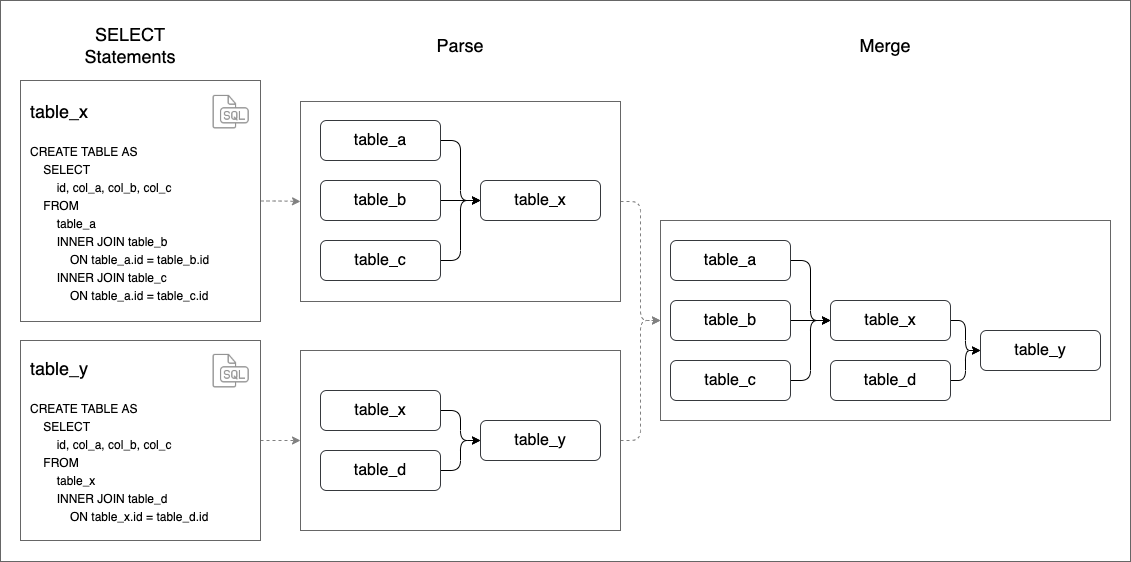

The diagram above was exported from draw.io. Its source (the exported page's mxGraphModel, read from the mxfile embedded in the PNG):
<mxGraphModel dx="1402" dy="936" grid="1" gridSize="10" guides="1" tooltips="1" connect="1" arrows="1" fold="0" page="1" pageScale="1" pageWidth="1169" pageHeight="827" background="#ffffff" math="0" shadow="0">
  <root>
    <mxCell id="0" />
    <mxCell id="1" parent="0" />
    <mxCell id="46" value="" style="rounded=0;whiteSpace=wrap;html=1;labelBackgroundColor=none;labelBorderColor=none;fontSize=18;fontColor=#666666;strokeColor=#666666;fillColor=none;fontStyle=0" parent="1" vertex="1">
      <mxGeometry x="20" y="159" width="1130" height="561" as="geometry" />
    </mxCell>
    <mxCell id="39" value="" style="edgeStyle=orthogonalEdgeStyle;html=1;fontSize=18;fontColor=#666666;strokeColor=#808080;dashed=1;" parent="1" source="5" target="32" edge="1">
      <mxGeometry relative="1" as="geometry" />
    </mxCell>
    <mxCell id="5" value="&lt;p style=&quot;line-height: 1.5&quot;&gt;&lt;font style=&quot;font-size: 18px&quot;&gt;table_x&lt;/font&gt;&lt;br&gt;&lt;br&gt;CREATE TABLE AS&amp;nbsp;&lt;br&gt;&amp;nbsp; &amp;nbsp; SELECT&lt;br&gt;&amp;nbsp; &amp;nbsp; &amp;nbsp; &amp;nbsp; id, col_a, col_b, col_c&lt;br&gt;&amp;nbsp; &amp;nbsp; FROM&lt;br&gt;&amp;nbsp; &amp;nbsp; &amp;nbsp; &amp;nbsp; table_a&lt;br&gt;&amp;nbsp; &amp;nbsp; &amp;nbsp; &amp;nbsp; INNER JOIN table_b&lt;br&gt;&amp;nbsp; &amp;nbsp; &amp;nbsp; &amp;nbsp; &amp;nbsp; &amp;nbsp; ON table_a.id = table_b.id&lt;br&gt;&amp;nbsp; &amp;nbsp; &amp;nbsp; &amp;nbsp; INNER JOIN table_c&lt;br&gt;&amp;nbsp; &amp;nbsp; &amp;nbsp; &amp;nbsp; &amp;nbsp; &amp;nbsp; ON table_a.id = table_c.id&lt;/p&gt;" style="text;strokeColor=#666666;fillColor=none;spacing=0;spacingTop=0;overflow=hidden;rounded=0;verticalAlign=middle;align=left;fontColor=#000000;labelBorderColor=none;html=1;horizontal=1;spacingLeft=10;" parent="1" vertex="1">
      <mxGeometry x="40" y="239" width="240" height="241" as="geometry" />
    </mxCell>
    <mxCell id="7" value="table_x" style="rounded=1;whiteSpace=wrap;html=1;labelBorderColor=none;fontSize=16;strokeColor=#36393d;labelBackgroundColor=none;fillColor=none;fontColor=#000000;" parent="1" vertex="1">
      <mxGeometry x="500" y="339" width="120" height="40" as="geometry" />
    </mxCell>
    <mxCell id="12" style="edgeStyle=orthogonalEdgeStyle;html=1;entryX=0;entryY=0.5;entryDx=0;entryDy=0;fontSize=16;fontColor=#000000;strokeColor=#000000;exitX=1;exitY=0.5;exitDx=0;exitDy=0;" parent="1" source="8" target="7" edge="1">
      <mxGeometry relative="1" as="geometry" />
    </mxCell>
    <mxCell id="8" value="table_a" style="rounded=1;whiteSpace=wrap;html=1;labelBorderColor=none;fontSize=16;strokeColor=#36393d;labelBackgroundColor=none;fillColor=none;fontColor=#000000;" parent="1" vertex="1">
      <mxGeometry x="340" y="279" width="120" height="40" as="geometry" />
    </mxCell>
    <mxCell id="13" style="edgeStyle=orthogonalEdgeStyle;html=1;entryX=0;entryY=0.5;entryDx=0;entryDy=0;fontSize=16;fontColor=#000000;strokeColor=#000000;" parent="1" source="9" target="7" edge="1">
      <mxGeometry relative="1" as="geometry" />
    </mxCell>
    <mxCell id="9" value="table_b" style="rounded=1;whiteSpace=wrap;html=1;labelBorderColor=none;fontSize=16;strokeColor=#36393d;labelBackgroundColor=none;fillColor=none;fontColor=#000000;" parent="1" vertex="1">
      <mxGeometry x="340" y="339" width="120" height="40" as="geometry" />
    </mxCell>
    <mxCell id="14" style="edgeStyle=orthogonalEdgeStyle;html=1;entryX=0;entryY=0.5;entryDx=0;entryDy=0;fontSize=16;fontColor=#000000;strokeColor=#000000;" parent="1" source="10" target="7" edge="1">
      <mxGeometry relative="1" as="geometry" />
    </mxCell>
    <mxCell id="10" value="table_c" style="rounded=1;whiteSpace=wrap;html=1;labelBorderColor=none;fontSize=16;strokeColor=#36393d;labelBackgroundColor=none;fillColor=none;fontColor=#000000;" parent="1" vertex="1">
      <mxGeometry x="340" y="399" width="120" height="40" as="geometry" />
    </mxCell>
    <mxCell id="40" value="" style="edgeStyle=orthogonalEdgeStyle;html=1;fontSize=18;fontColor=#000000;strokeColor=#808080;dashed=1;" parent="1" source="15" target="33" edge="1">
      <mxGeometry relative="1" as="geometry" />
    </mxCell>
    <mxCell id="15" value="&lt;p style=&quot;line-height: 1.5&quot;&gt;&lt;font style=&quot;font-size: 18px&quot;&gt;table_y&lt;/font&gt;&lt;br&gt;&lt;br&gt;CREATE TABLE AS&amp;nbsp;&lt;br&gt;&amp;nbsp; &amp;nbsp; SELECT&lt;br&gt;&amp;nbsp; &amp;nbsp; &amp;nbsp; &amp;nbsp; id, col_a, col_b, col_c&lt;br&gt;&amp;nbsp; &amp;nbsp; FROM&lt;br&gt;&amp;nbsp; &amp;nbsp; &amp;nbsp; &amp;nbsp; table_x&lt;br&gt;&amp;nbsp; &amp;nbsp; &amp;nbsp; &amp;nbsp; INNER JOIN table_d&lt;br&gt;&amp;nbsp; &amp;nbsp; &amp;nbsp; &amp;nbsp; &amp;nbsp; &amp;nbsp; ON table_x.id = table_d.id&lt;/p&gt;" style="text;strokeColor=#666666;fillColor=none;spacing=0;spacingTop=0;overflow=hidden;rounded=0;verticalAlign=middle;align=left;fontColor=#000000;labelBorderColor=none;html=1;horizontal=1;spacingLeft=10;" parent="1" vertex="1">
      <mxGeometry x="40" y="499" width="240" height="200" as="geometry" />
    </mxCell>
    <mxCell id="19" value="" style="edgeStyle=orthogonalEdgeStyle;html=1;fontSize=16;fontColor=#000000;strokeColor=#000000;" parent="1" source="16" target="18" edge="1">
      <mxGeometry relative="1" as="geometry" />
    </mxCell>
    <mxCell id="16" value="table_x" style="rounded=1;whiteSpace=wrap;html=1;labelBorderColor=none;fontSize=16;strokeColor=#36393d;labelBackgroundColor=none;fillColor=none;fontColor=#000000;" parent="1" vertex="1">
      <mxGeometry x="340" y="549" width="120" height="40" as="geometry" />
    </mxCell>
    <mxCell id="20" value="" style="edgeStyle=orthogonalEdgeStyle;html=1;fontSize=16;fontColor=#000000;strokeColor=#000000;" parent="1" source="17" target="18" edge="1">
      <mxGeometry relative="1" as="geometry" />
    </mxCell>
    <mxCell id="17" value="table_d" style="rounded=1;whiteSpace=wrap;html=1;labelBorderColor=none;fontSize=16;strokeColor=#36393d;labelBackgroundColor=none;fillColor=none;fontColor=#000000;" parent="1" vertex="1">
      <mxGeometry x="340" y="609" width="120" height="40" as="geometry" />
    </mxCell>
    <mxCell id="18" value="table_y" style="rounded=1;whiteSpace=wrap;html=1;labelBorderColor=none;fontSize=16;strokeColor=#36393d;labelBackgroundColor=none;fillColor=none;fontColor=#000000;" parent="1" vertex="1">
      <mxGeometry x="500" y="579" width="120" height="40" as="geometry" />
    </mxCell>
    <mxCell id="30" value="" style="edgeStyle=orthogonalEdgeStyle;html=1;fontSize=16;fontColor=#000000;strokeColor=#000000;" parent="1" source="21" target="29" edge="1">
      <mxGeometry relative="1" as="geometry" />
    </mxCell>
    <mxCell id="21" value="table_x" style="rounded=1;whiteSpace=wrap;html=1;labelBorderColor=none;fontSize=16;strokeColor=#36393d;labelBackgroundColor=none;fillColor=none;fontColor=#000000;" parent="1" vertex="1">
      <mxGeometry x="850" y="459" width="120" height="40" as="geometry" />
    </mxCell>
    <mxCell id="22" style="edgeStyle=orthogonalEdgeStyle;html=1;entryX=0;entryY=0.5;entryDx=0;entryDy=0;fontSize=16;fontColor=#000000;strokeColor=#000000;exitX=1;exitY=0.5;exitDx=0;exitDy=0;" parent="1" source="23" target="21" edge="1">
      <mxGeometry relative="1" as="geometry" />
    </mxCell>
    <mxCell id="23" value="table_a" style="rounded=1;whiteSpace=wrap;html=1;labelBorderColor=none;fontSize=16;strokeColor=#36393d;labelBackgroundColor=none;fillColor=none;fontColor=#000000;" parent="1" vertex="1">
      <mxGeometry x="690" y="399" width="120" height="40" as="geometry" />
    </mxCell>
    <mxCell id="24" style="edgeStyle=orthogonalEdgeStyle;html=1;entryX=0;entryY=0.5;entryDx=0;entryDy=0;fontSize=16;fontColor=#000000;strokeColor=#000000;" parent="1" source="25" target="21" edge="1">
      <mxGeometry relative="1" as="geometry" />
    </mxCell>
    <mxCell id="25" value="table_b" style="rounded=1;whiteSpace=wrap;html=1;labelBorderColor=none;fontSize=16;strokeColor=#36393d;labelBackgroundColor=none;fillColor=none;fontColor=#000000;" parent="1" vertex="1">
      <mxGeometry x="690" y="459" width="120" height="40" as="geometry" />
    </mxCell>
    <mxCell id="26" style="edgeStyle=orthogonalEdgeStyle;html=1;entryX=0;entryY=0.5;entryDx=0;entryDy=0;fontSize=16;fontColor=#000000;strokeColor=#000000;" parent="1" source="27" target="21" edge="1">
      <mxGeometry relative="1" as="geometry" />
    </mxCell>
    <mxCell id="27" value="table_c" style="rounded=1;whiteSpace=wrap;html=1;labelBorderColor=none;fontSize=16;strokeColor=#36393d;labelBackgroundColor=none;fillColor=none;fontColor=#000000;" parent="1" vertex="1">
      <mxGeometry x="690" y="519" width="120" height="40" as="geometry" />
    </mxCell>
    <mxCell id="31" value="" style="edgeStyle=orthogonalEdgeStyle;html=1;fontSize=16;fontColor=#000000;strokeColor=#000000;" parent="1" source="28" target="29" edge="1">
      <mxGeometry relative="1" as="geometry" />
    </mxCell>
    <mxCell id="28" value="table_d" style="rounded=1;whiteSpace=wrap;html=1;labelBorderColor=none;fontSize=16;strokeColor=#36393d;labelBackgroundColor=none;fillColor=none;fontColor=#000000;" parent="1" vertex="1">
      <mxGeometry x="850" y="519" width="120" height="40" as="geometry" />
    </mxCell>
    <mxCell id="29" value="table_y" style="rounded=1;whiteSpace=wrap;html=1;labelBorderColor=none;fontSize=16;strokeColor=#36393d;labelBackgroundColor=none;fillColor=none;fontColor=#000000;" parent="1" vertex="1">
      <mxGeometry x="1000" y="489" width="120" height="40" as="geometry" />
    </mxCell>
    <mxCell id="44" value="" style="edgeStyle=orthogonalEdgeStyle;html=1;fontSize=18;fontColor=#666666;strokeColor=#808080;dashed=1;" parent="1" source="32" target="34" edge="1">
      <mxGeometry relative="1" as="geometry" />
    </mxCell>
    <mxCell id="32" value="" style="rounded=0;whiteSpace=wrap;html=1;labelBackgroundColor=none;labelBorderColor=none;fontSize=16;fontColor=#000000;strokeColor=#666666;fillColor=none;" parent="1" vertex="1">
      <mxGeometry x="320" y="260" width="320" height="200" as="geometry" />
    </mxCell>
    <mxCell id="45" value="" style="edgeStyle=orthogonalEdgeStyle;html=1;fontSize=18;fontColor=#666666;strokeColor=#808080;dashed=1;" parent="1" source="33" target="34" edge="1">
      <mxGeometry relative="1" as="geometry" />
    </mxCell>
    <mxCell id="33" value="" style="rounded=0;whiteSpace=wrap;html=1;labelBackgroundColor=none;labelBorderColor=none;fontSize=16;fontColor=#000000;strokeColor=#666666;fillColor=none;" parent="1" vertex="1">
      <mxGeometry x="320" y="509" width="320" height="180" as="geometry" />
    </mxCell>
    <mxCell id="34" value="" style="rounded=0;whiteSpace=wrap;html=1;labelBackgroundColor=none;labelBorderColor=none;fontSize=16;fontColor=#000000;strokeColor=#666666;fillColor=none;" parent="1" vertex="1">
      <mxGeometry x="680" y="379" width="450" height="200" as="geometry" />
    </mxCell>
    <mxCell id="36" value="SELECT&lt;br style=&quot;font-size: 18px&quot;&gt;Statements" style="text;html=1;strokeColor=none;fillColor=none;align=center;verticalAlign=middle;whiteSpace=wrap;rounded=0;labelBackgroundColor=none;labelBorderColor=none;fontSize=18;fontColor=#000000;" parent="1" vertex="1">
      <mxGeometry x="120" y="189" width="60" height="30" as="geometry" />
    </mxCell>
    <mxCell id="37" value="Parse" style="text;html=1;strokeColor=none;fillColor=none;align=center;verticalAlign=middle;whiteSpace=wrap;rounded=0;labelBackgroundColor=none;labelBorderColor=none;fontSize=18;fontColor=#000000;" parent="1" vertex="1">
      <mxGeometry x="450" y="189" width="60" height="30" as="geometry" />
    </mxCell>
    <mxCell id="38" value="Merge" style="text;html=1;strokeColor=none;fillColor=none;align=center;verticalAlign=middle;whiteSpace=wrap;rounded=0;labelBackgroundColor=none;labelBorderColor=none;fontSize=18;fontColor=#000000;" parent="1" vertex="1">
      <mxGeometry x="875" y="189" width="60" height="30" as="geometry" />
    </mxCell>
    <mxCell id="47" value="" style="shape=image;html=1;verticalAlign=top;verticalLabelPosition=bottom;labelBackgroundColor=#ffffff;imageAspect=0;aspect=fixed;image=https://cdn1.iconfinder.com/data/icons/hawcons/32/699872-icon-89-document-file-sql-128.png" vertex="1" parent="1">
      <mxGeometry x="230" y="250" width="40" height="40" as="geometry" />
    </mxCell>
    <mxCell id="48" value="" style="shape=image;html=1;verticalAlign=top;verticalLabelPosition=bottom;labelBackgroundColor=#ffffff;imageAspect=0;aspect=fixed;image=https://cdn1.iconfinder.com/data/icons/hawcons/32/699872-icon-89-document-file-sql-128.png" vertex="1" parent="1">
      <mxGeometry x="230" y="509" width="40" height="40" as="geometry" />
    </mxCell>
  </root>
</mxGraphModel>